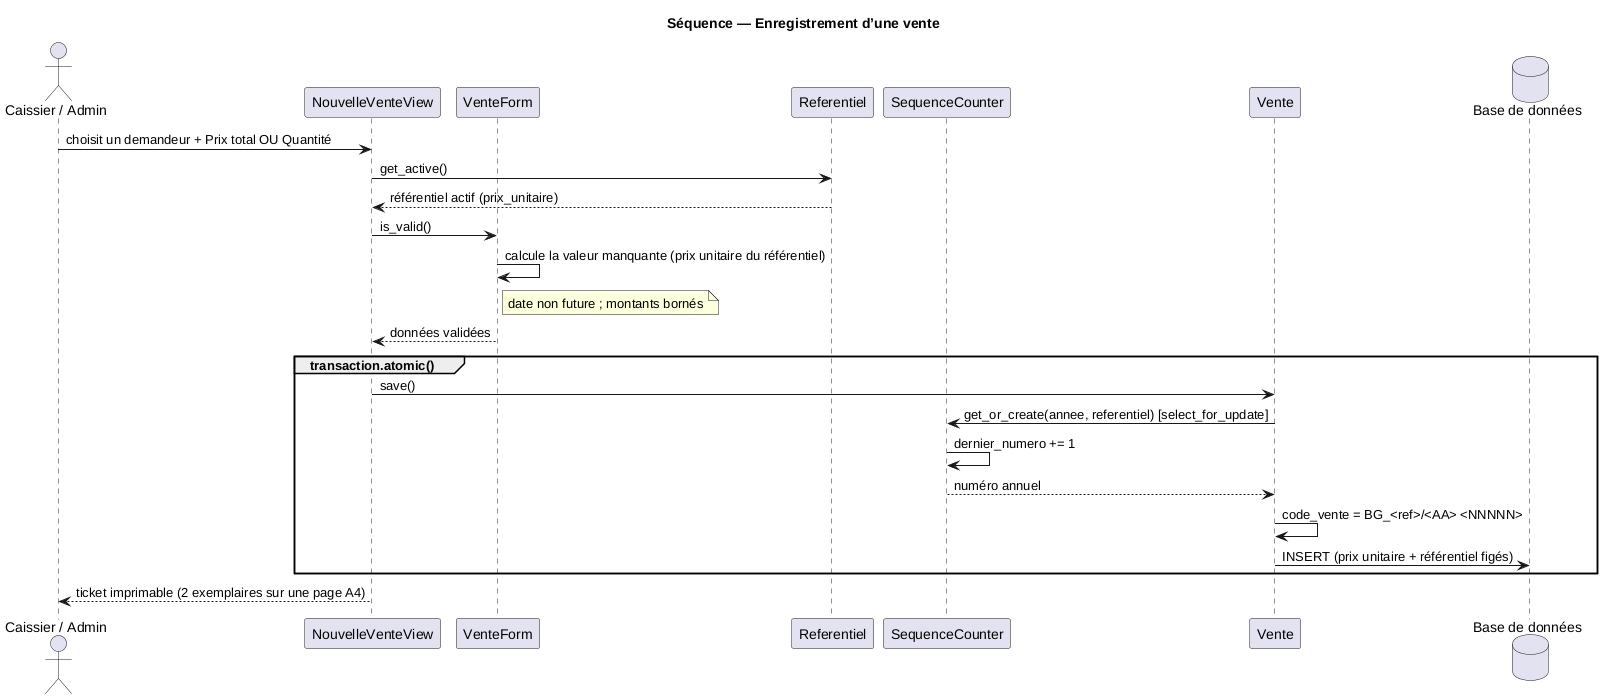

The diagram above was rendered by PlantUML. Its source (embedded in the PNG):
@startuml sequence-vente
title Séquence — Enregistrement d’une vente
skinparam shadowing false
actor "Caissier / Admin" as C
participant "NouvelleVenteView" as V
participant "VenteForm" as F
participant "Referentiel" as R
participant "SequenceCounter" as S
participant "Vente" as VE
database "Base de données" as DB

C -> V : choisit un demandeur + Prix total OU Quantité
V -> R : get_active()
R --> V : référentiel actif (prix_unitaire)
V -> F : is_valid()
F -> F : calcule la valeur manquante (prix unitaire du référentiel)
note right of F : date non future ; montants bornés
F --> V : données validées
group transaction.atomic()
  V -> VE : save()
  VE -> S : get_or_create(annee, referentiel) [select_for_update]
  S -> S : dernier_numero += 1
  S --> VE : numéro annuel
  VE -> VE : code_vente = BG_<ref>/<AA> <NNNNN>
  VE -> DB : INSERT (prix unitaire + référentiel figés)
end
V --> C : ticket imprimable (2 exemplaires sur une page A4)
@enduml